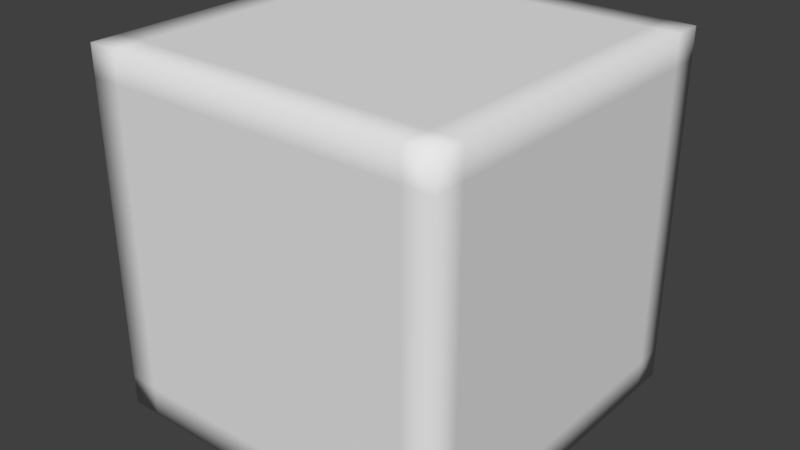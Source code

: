 # Source: VoxelCubeCompromise.blend  (saved by Blender 2.79.0; exported with 4.5.12 LTS)
import bpy
from mathutils import Matrix  # noqa: F401  (used for matrix-valued properties, if any)

bpy.ops.wm.read_factory_settings(use_empty=True)
scene = bpy.context.scene
scene.name = 'Scene'

# ---- collections
col_collection_1 = bpy.data.collections.new('Collection 1'); scene.collection.children.link(col_collection_1)

# ---- materials (node trees are filled in below, after node groups)
mat_material = bpy.data.materials.new('Material')
mat_material.alpha_threshold = 0.0
mat_material.use_transparent_shadow = False
mat_material.roughness = 0.5
mat_material.line_color = (0.0, 0.0, 0.0, 1.0)

# ---- material node trees

# ---- world
world_world = bpy.data.worlds.new('World'); scene.world = world_world
world_world.color = (0.05088, 0.05088, 0.05088)
world_world.use_sun_shadow = False
world_world.sun_shadow_jitter_overblur = 0.0
world_world.cycles.sampling_method = 'MANUAL'

# ---- meshes
me_cube = bpy.data.meshes.new('Cube')
me_cube.from_pydata([(0.5, 0.5, -0.5), (0.5, -0.5, -0.5), (-0.5, -0.5, -0.5), (-0.5, 0.5, -0.5), (0.5, 0.5, 0.5), (0.5, -0.5, 0.5), (-0.5, -0.5, 0.5), (-0.5, 0.5, 0.5), (0.5, 0.4167, -0.5), (0.5, -0.4167, -0.5), (0.4167, 0.5, -0.5), (-0.4167, 0.5, -0.5), (0.5, 0.5, -0.4167), (0.5, 0.5, 0.4167), (0.4167, -0.5, -0.5), (-0.4167, -0.5, -0.5), (0.5, -0.5, -0.4167), (0.5, -0.5, 0.4167), (-0.5, -0.4167, -0.5), (-0.5, 0.4167, -0.5), (-0.5, -0.5, -0.4167), (-0.5, -0.5, 0.4167), (-0.5, 0.5, -0.4167), (-0.5, 0.5, 0.4167), (0.5, 0.4167, 0.5), (0.5, -0.4167, 0.5), (0.4167, 0.5, 0.5), (-0.4167, 0.5, 0.5), (0.4167, -0.5, 0.5), (-0.4167, -0.5, 0.5), (-0.5, -0.4167, 0.5), (-0.5, 0.4167, 0.5), (0.4167, 0.5, 0.4167), (-0.4167, 0.5, 0.4167), (0.4167, 0.5, -0.4167), (-0.4167, 0.5, -0.4167), (-0.5, -0.4167, -0.4167), (-0.5, 0.4167, -0.4167), (-0.5, -0.4167, 0.4167), (-0.5, 0.4167, 0.4167), (0.4167, -0.5, -0.4167), (-0.4167, -0.5, -0.4167), (0.4167, -0.5, 0.4167), (-0.4167, -0.5, 0.4167), (0.5, 0.4167, -0.4167), (0.5, -0.4167, -0.4167), (0.5, 0.4167, 0.4167), (0.5, -0.4167, 0.4167), (0.4167, 0.4167, 0.5), (0.4167, -0.4167, 0.5), (-0.4167, 0.4167, 0.5), (-0.4167, -0.4167, 0.5), (0.4167, 0.4167, -0.5), (-0.4167, 0.4167, -0.5), (0.4167, -0.4167, -0.5), (-0.4167, -0.4167, -0.5)], [], [(55, 15, 2, 18), (51, 30, 6, 29), (47, 25, 5, 17), (43, 29, 6, 21), (39, 31, 7, 23), (35, 11, 3, 22), (27, 33, 23, 7), (33, 35, 22, 23), (4, 13, 32, 26), (26, 32, 33, 27), (13, 12, 34, 32), (32, 34, 35, 33), (12, 0, 10, 34), (34, 10, 11, 35), (19, 37, 22, 3), (37, 39, 23, 22), (2, 20, 36, 18), (18, 36, 37, 19), (20, 21, 38, 36), (36, 38, 39, 37), (21, 6, 30, 38), (38, 30, 31, 39), (15, 41, 20, 2), (41, 43, 21, 20), (1, 16, 40, 14), (14, 40, 41, 15), (16, 17, 42, 40), (40, 42, 43, 41), (17, 5, 28, 42), (42, 28, 29, 43), (9, 45, 16, 1), (45, 47, 17, 16), (0, 12, 44, 8), (8, 44, 45, 9), (12, 13, 46, 44), (44, 46, 47, 45), (13, 4, 24, 46), (46, 24, 25, 47), (25, 49, 28, 5), (49, 51, 29, 28), (4, 26, 48, 24), (24, 48, 49, 25), (26, 27, 50, 48), (48, 50, 51, 49), (27, 7, 31, 50), (50, 31, 30, 51), (11, 53, 19, 3), (53, 55, 18, 19), (0, 8, 52, 10), (10, 52, 53, 11), (8, 9, 54, 52), (52, 54, 55, 53), (9, 1, 14, 54), (54, 14, 15, 55)])
me_cube.polygons.foreach_set('use_smooth', [1, 1, 1, 1, 1, 1, 1, 1, 1, 1, 1, 0, 1, 1, 1, 1, 1, 1, 1, 0, 1, 1, 1, 1, 1, 1, 1, 0, 1, 1, 1, 1, 1, 1, 1, 0, 1, 1, 1, 1, 1, 1, 1, 0, 1, 1, 1, 1, 1, 1, 1, 0, 1, 1])
_k = set([(32, 33), (32, 34), (33, 35), (34, 35), (36, 37), (36, 38), (37, 39), (38, 39), (40, 41), (40, 42), (41, 43), (42, 43), (44, 45), (44, 46), (45, 47), (46, 47), (48, 49), (48, 50), (49, 51), (50, 51), (52, 53), (52, 54), (53, 55), (54, 55)])
me_cube.attributes.new('sharp_edge', 'BOOLEAN', 'EDGE').data.foreach_set('value', [ (min(e.vertices), max(e.vertices)) in _k for e in me_cube.edges])
_uv = me_cube.uv_layers.new(name='UVMap')
_uv.uv.foreach_set('vector', [0.2917, 0.2917, 0.2917, 0.25, 0.25, 0.25, 0.25, 0.2917, 0.2917, 0.2917, 0.25, 0.2917, 0.25, 0.25, 0.2917, 0.25, 0.2917, 0.7083, 0.2917, 0.75, 0.25, 0.75, 0.25, 0.7083, 0.2917, 0.7083, 0.2917, 0.75, 0.25, 0.75, 0.25, 0.7083, 0.7083, 0.7083, 0.7083, 0.75, 0.75, 0.75, 0.75, 0.7083, 0.2917, 0.2917, 0.2917, 0.25, 0.25, 0.25, 0.25, 0.2917, 0.2917, 0.75, 0.2917, 0.7083, 0.25, 0.7083, 0.25, 0.75, 0.2917, 0.7083, 0.2917, 0.2917, 0.25, 0.2917, 0.25, 0.7083, 0.75, 0.75, 0.75, 0.7083, 0.7083, 0.7083, 0.7083, 0.75, 0.7083, 0.75, 0.7083, 0.7083, 0.2917, 0.7083, 0.2917, 0.75, 0.75, 0.7083, 0.75, 0.2917, 0.7083, 0.2917, 0.7083, 0.7083, 0.7083, 0.7083, 0.7083, 0.2917, 0.2917, 0.2917, 0.2917, 0.7083, 0.75, 0.2917, 0.75, 0.25, 0.7083, 0.25, 0.7083, 0.2917, 0.7083, 0.2917, 0.7083, 0.25, 0.2917, 0.25, 0.2917, 0.2917, 0.7083, 0.25, 0.7083, 0.2917, 0.75, 0.2917, 0.75, 0.25, 0.7083, 0.2917, 0.7083, 0.7083, 0.75, 0.7083, 0.75, 0.2917, 0.25, 0.25, 0.25, 0.2917, 0.2917, 0.2917, 0.2917, 0.25, 0.2917, 0.25, 0.2917, 0.2917, 0.7083, 0.2917, 0.7083, 0.25, 0.25, 0.2917, 0.25, 0.7083, 0.2917, 0.7083, 0.2917, 0.2917, 0.2917, 0.2917, 0.2917, 0.7083, 0.7083, 0.7083, 0.7083, 0.2917, 0.25, 0.7083, 0.25, 0.75, 0.2917, 0.75, 0.2917, 0.7083, 0.2917, 0.7083, 0.2917, 0.75, 0.7083, 0.75, 0.7083, 0.7083, 0.2917, 0.25, 0.2917, 0.2917, 0.25, 0.2917, 0.25, 0.25, 0.2917, 0.2917, 0.2917, 0.7083, 0.25, 0.7083, 0.25, 0.2917, 0.75, 0.25, 0.75, 0.2917, 0.7083, 0.2917, 0.7083, 0.25, 0.7083, 0.25, 0.7083, 0.2917, 0.2917, 0.2917, 0.2917, 0.25, 0.75, 0.2917, 0.75, 0.7083, 0.7083, 0.7083, 0.7083, 0.2917, 0.7083, 0.2917, 0.7083, 0.7083, 0.2917, 0.7083, 0.2917, 0.2917, 0.75, 0.7083, 0.75, 0.75, 0.7083, 0.75, 0.7083, 0.7083, 0.7083, 0.7083, 0.7083, 0.75, 0.2917, 0.75, 0.2917, 0.7083, 0.2917, 0.25, 0.2917, 0.2917, 0.25, 0.2917, 0.25, 0.25, 0.2917, 0.2917, 0.2917, 0.7083, 0.25, 0.7083, 0.25, 0.2917, 0.75, 0.25, 0.75, 0.2917, 0.7083, 0.2917, 0.7083, 0.25, 0.7083, 0.25, 0.7083, 0.2917, 0.2917, 0.2917, 0.2917, 0.25, 0.75, 0.2917, 0.75, 0.7083, 0.7083, 0.7083, 0.7083, 0.2917, 0.7083, 0.2917, 0.7083, 0.7083, 0.2917, 0.7083, 0.2917, 0.2917, 0.75, 0.7083, 0.75, 0.75, 0.7083, 0.75, 0.7083, 0.7083, 0.7083, 0.7083, 0.7083, 0.75, 0.2917, 0.75, 0.2917, 0.7083, 0.75, 0.2917, 0.7083, 0.2917, 0.7083, 0.25, 0.75, 0.25, 0.7083, 0.2917, 0.2917, 0.2917, 0.2917, 0.25, 0.7083, 0.25, 0.75, 0.75, 0.7083, 0.75, 0.7083, 0.7083, 0.75, 0.7083, 0.75, 0.7083, 0.7083, 0.7083, 0.7083, 0.2917, 0.75, 0.2917, 0.7083, 0.75, 0.2917, 0.75, 0.2917, 0.7083, 0.7083, 0.7083, 0.7083, 0.7083, 0.2917, 0.7083, 0.2917, 0.2917, 0.7083, 0.2917, 0.2917, 0.75, 0.25, 0.75, 0.25, 0.7083, 0.2917, 0.7083, 0.2917, 0.7083, 0.25, 0.7083, 0.25, 0.2917, 0.2917, 0.2917, 0.2917, 0.75, 0.2917, 0.7083, 0.25, 0.7083, 0.25, 0.75, 0.2917, 0.7083, 0.2917, 0.2917, 0.25, 0.2917, 0.25, 0.7083, 0.75, 0.75, 0.75, 0.7083, 0.7083, 0.7083, 0.7083, 0.75, 0.7083, 0.75, 0.7083, 0.7083, 0.2917, 0.7083, 0.2917, 0.75, 0.75, 0.7083, 0.75, 0.2917, 0.7083, 0.2917, 0.7083, 0.7083, 0.7083, 0.7083, 0.7083, 0.2917, 0.2917, 0.2917, 0.2917, 0.7083, 0.75, 0.2917, 0.75, 0.25, 0.7083, 0.25, 0.7083, 0.2917, 0.7083, 0.2917, 0.7083, 0.25, 0.2917, 0.25, 0.2917, 0.2917])
me_cube.materials.append(mat_material)
me_cube.use_remesh_preserve_volume = False
me_cube.use_remesh_preserve_attributes = False
me_cube.use_mirror_vertex_groups = False
me_cube.update()

# ---- objects
ob_cube_rounded_vox = bpy.data.objects.new('Cube_Rounded_VOX', me_cube)

# ---- transforms, parenting, visibility, modifiers, constraints
ob_cube_rounded_vox.location = (0.0, 0.0, 0.0)
ob_cube_rounded_vox.lock_rotations_4d = False
ob_cube_rounded_vox.empty_display_type = 'ARROWS'
ob_cube_rounded_vox.lineart.crease_threshold = 0.0
_vg = ob_cube_rounded_vox.vertex_groups.new(name='X Scale')
_vg = ob_cube_rounded_vox.vertex_groups.new(name='Z Scale')
_vg = ob_cube_rounded_vox.vertex_groups.new(name='Y Sca;e')
_vg = ob_cube_rounded_vox.vertex_groups.new(name='Corners')

# ---- collection membership
col_collection_1.objects.link(ob_cube_rounded_vox)

# ---- scene / render settings (as saved in the file)
scene.frame_start = 1; scene.frame_end = 250; scene.frame_set(1)
scene.render.engine = 'BLENDER_EEVEE_NEXT'
scene.render.resolution_percentage = 50
scene.render.dither_intensity = 0.0
scene.cycles.use_denoising = False
scene.cycles.samples = 128
scene.cycles.sampling_pattern = 'TABULATED_SOBOL'
scene.cycles.use_adaptive_sampling = False
scene.cycles.use_light_tree = False
scene.cycles.blur_glossy = 0.0
scene.cycles.sample_clamp_indirect = 0.0
scene.view_settings.view_transform = 'Standard'
bpy.context.view_layer.update()

# ---- added for rendering (the .blend has no active camera and no usable light): camera, sun
cam_auto = bpy.data.cameras.new('AutoCamera')
cam_auto.lens = 50.0
cam_auto.sensor_width = 36.0
cam_auto.clip_end = 1000.0
ob_auto_camera = bpy.data.objects.new('AutoCamera', cam_auto)
scene.collection.objects.link(ob_auto_camera)
ob_auto_camera.location = (1.60254, -1.92304, 1.28203)
ob_auto_camera.rotation_euler = (1.09748, -7.21219e-08, 0.694738)
scene.camera = ob_auto_camera
light_auto_sun = bpy.data.lights.new('AutoSun', 'SUN')
light_auto_sun.energy = 3.0
light_auto_sun.angle = 0.0523599
ob_auto_sun = bpy.data.objects.new('AutoSun', light_auto_sun)
scene.collection.objects.link(ob_auto_sun)
ob_auto_sun.rotation_euler = (0.872665, 0.174533, 0.523599)
bpy.context.view_layer.update()
